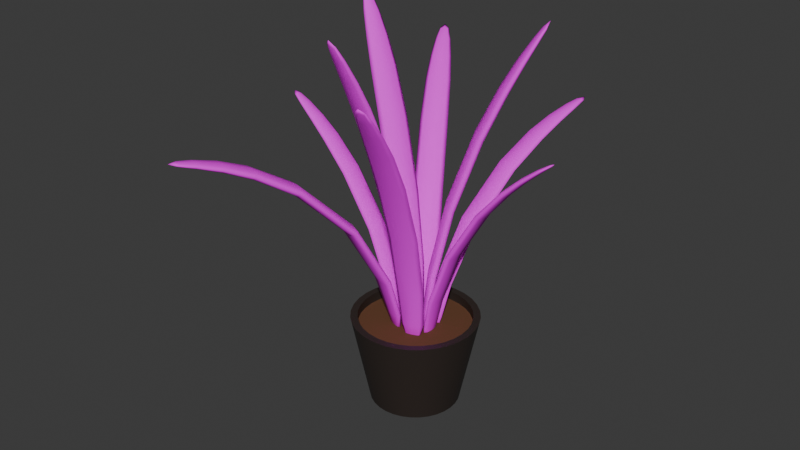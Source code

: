 # Source: Vaso_de_Planta.blend  (saved by Blender 4.0.36; exported with 4.5.12 LTS)
import bpy
from mathutils import Matrix  # noqa: F401  (used for matrix-valued properties, if any)

bpy.ops.wm.read_factory_settings(use_empty=True)
scene = bpy.context.scene
scene.name = 'Scene'

# ---- collections
col_collection = bpy.data.collections.new('Collection'); scene.collection.children.link(col_collection)

# ---- images (referenced by path relative to the original .blend; pixels are not part of the script)
import os
ASSET_DIR = os.environ.get("B2B_ASSET_DIR", "")  # directory of the original .blend (textures are referenced by path, not embedded)
HERE = os.path.dirname(os.path.abspath(__file__))  # packed textures are extracted next to this script under _unpacked/

def load_image(name, relpath, width, height, colorspace="sRGB"):
    """Load a texture the original file referenced (path relative to the .blend, or extracted next to this script)."""
    p = next((c for c in (os.path.join(HERE, relpath), os.path.join(ASSET_DIR, relpath)) if relpath and os.path.exists(c)), "")
    if p:
        img = bpy.data.images.load(p, check_existing=True)
        img.name = name
    else:  # same state as the original file: an image datablock whose file is absent (Cycles renders it pink)
        img = bpy.data.images.new(name, width, height)
        img.source = "FILE"
        img.filepath = "//" + (relpath or name)
    img.colorspace_settings.name = colorspace
    return img
img_planta = load_image('Planta', 'Folha_Textura.png', 1024, 1024, 'sRGB')

# ---- materials (node trees are filled in below, after node groups)
mat_vaso = bpy.data.materials.new('Vaso')
mat_vaso.use_transparent_shadow = False
mat_terra = bpy.data.materials.new('Terra')
mat_terra.use_transparent_shadow = False
mat_planta = bpy.data.materials.new('Planta')
mat_planta.use_transparent_shadow = False

# ---- node groups
ng_auto_smooth = bpy.data.node_groups.new('Auto Smooth', 'GeometryNodeTree')
_s = ng_auto_smooth.interface.new_socket(name='Geometry', in_out='OUTPUT', socket_type='NodeSocketGeometry')
_s = ng_auto_smooth.interface.new_socket(name='Geometry', in_out='INPUT', socket_type='NodeSocketGeometry')
_s = ng_auto_smooth.interface.new_socket(name='Angle', in_out='INPUT', socket_type='NodeSocketFloat')
_s.subtype = 'ANGLE'
_s.min_value = 0.0
_s.max_value = 3.142
ng_auto_smooth.is_modifier = True
_N = ng_auto_smooth.nodes; _L = ng_auto_smooth.links
n0 = _N.new('NodeGroupOutput'); n0.name = 'Group Output'; n0.location = (480, -100)
n1 = _N.new('NodeGroupInput'); n1.name = 'Group Input'; n1.location = (-420, -300)
n2 = _N.new('NodeGroupInput'); n2.name = 'Group Input.001'; n2.location = (-60, -100)
n3 = _N.new('GeometryNodeSetShadeSmooth'); n3.name = 'Set Shade Smooth'; n3.location = (120, -100)
n3.domain = 'EDGE'
n4 = _N.new('GeometryNodeSetShadeSmooth'); n4.name = 'Set Shade Smooth.001'; n4.location = (300, -100)
n5 = _N.new('GeometryNodeInputMeshEdgeAngle'); n5.name = 'Edge Angle'; n5.location = (-420, -220)
n6 = _N.new('GeometryNodeInputEdgeSmooth'); n6.name = 'Is Edge Smooth'; n6.location = (-60, -160)
n7 = _N.new('GeometryNodeInputShadeSmooth'); n7.name = 'Is Face Smooth'; n7.location = (-240, -340)
n8 = _N.new('FunctionNodeBooleanMath'); n8.name = 'Boolean Math'; n8.location = (-60, -220)
n9 = _N.new('FunctionNodeCompare'); n9.name = 'Compare'; n9.location = (-240, -180)
n9.operation = 'LESS_EQUAL'
_L.new(n5.outputs[0], n9.inputs[0])
_L.new(n4.outputs[0], n0.inputs[0])
_L.new(n1.outputs[1], n9.inputs[1])
_L.new(n9.outputs[0], n8.inputs[0])
_L.new(n7.outputs[0], n8.inputs[1])
_L.new(n2.outputs[0], n3.inputs[0])
_L.new(n6.outputs[0], n3.inputs[1])
_L.new(n3.outputs[0], n4.inputs[0])
_L.new(n8.outputs[0], n3.inputs[2])
n0.is_active_output = True

# ---- material node trees
mat_vaso.use_nodes = True; mat_vaso.node_tree.nodes.clear()
_N = mat_vaso.node_tree.nodes; _L = mat_vaso.node_tree.links
n0 = _N.new('ShaderNodeBsdfPrincipled'); n0.name = 'Principled BSDF'; n0.location = (10, 300)
n0.inputs[0].default_value = (0.03275, 0.02358, 0.01983, 1.0)
n0.inputs[3].default_value = 1.45
n1 = _N.new('ShaderNodeOutputMaterial'); n1.name = 'Material Output'; n1.location = (300, 300)
_L.new(n0.outputs[0], n1.inputs[0])
n1.is_active_output = True
mat_terra.use_nodes = True; mat_terra.node_tree.nodes.clear()
_N = mat_terra.node_tree.nodes; _L = mat_terra.node_tree.links
n0 = _N.new('ShaderNodeBsdfPrincipled'); n0.name = 'Principled BSDF'; n0.location = (10, 300)
n0.inputs[0].default_value = (0.1235, 0.04808, 0.01922, 1.0)
n0.inputs[2].default_value = 1.0
n0.inputs[3].default_value = 1.45
n1 = _N.new('ShaderNodeOutputMaterial'); n1.name = 'Material Output'; n1.location = (300, 300)
_L.new(n0.outputs[0], n1.inputs[0])
n1.is_active_output = True
mat_planta.use_nodes = True; mat_planta.node_tree.nodes.clear()
_N = mat_planta.node_tree.nodes; _L = mat_planta.node_tree.links
n0 = _N.new('ShaderNodeOutputMaterial'); n0.name = 'Material Output'; n0.location = (300, 300)
n1 = _N.new('ShaderNodeBsdfPrincipled'); n1.name = 'Principled BSDF'; n1.location = (10, 300)
n1.inputs[2].default_value = 0.8
n1.inputs[3].default_value = 1.45
n2 = _N.new('ShaderNodeTexImage'); n2.name = 'Image Texture'; n2.location = (-357, 214)
n2.image = img_planta
_L.new(n1.outputs[0], n0.inputs[0])
_L.new(n2.outputs[0], n1.inputs[0])
n0.is_active_output = True

# ---- world
world_world = bpy.data.worlds.new('World'); scene.world = world_world
world_world.use_nodes = True; world_world.node_tree.nodes.clear()
_N = world_world.node_tree.nodes; _L = world_world.node_tree.links
n0 = _N.new('ShaderNodeOutputWorld'); n0.name = 'World Output'; n0.location = (300, 300)
n1 = _N.new('ShaderNodeBackground'); n1.name = 'Background'; n1.location = (10, 300)
n1.inputs[0].default_value = (0.05088, 0.05088, 0.05088, 1.0)
_L.new(n1.outputs[0], n0.inputs[0])
n0.is_active_output = True
world_world.color = (0.05088, 0.05088, 0.05088)
world_world.use_sun_shadow = False
world_world.sun_shadow_jitter_overblur = 0.0

# ---- meshes
me_cylinder = bpy.data.meshes.new('Cylinder')
me_cylinder.from_pydata([(3.227e-09, 0.7092, -1.0), (0.0, 0.8883, 1.0), (0.1384, 0.6955, -1.0), (0.1733, 0.8712, 1.0), (0.2714, 0.6552, -1.0), (0.3399, 0.8207, 1.0), (0.394, 0.5897, -1.0), (0.4935, 0.7386, 1.0), (0.5015, 0.5015, -1.0), (0.6281, 0.6281, 1.0), (0.5897, 0.394, -1.0), (0.7386, 0.4935, 1.0), (0.6552, 0.2714, -1.0), (0.8207, 0.3399, 1.0), (0.6955, 0.1384, -1.0), (0.8712, 0.1733, 1.0), (0.7092, 2.572e-09, -1.0), (0.8883, 0.0, 1.0), (0.6955, -0.1384, -1.0), (0.8712, -0.1733, 1.0), (0.6552, -0.2714, -1.0), (0.8207, -0.3399, 1.0), (0.5897, -0.394, -1.0), (0.7386, -0.4935, 1.0), (0.5015, -0.5015, -1.0), (0.6281, -0.6281, 1.0), (0.394, -0.5897, -1.0), (0.4935, -0.7386, 1.0), (0.2714, -0.6552, -1.0), (0.3399, -0.8207, 1.0), (0.1384, -0.6955, -1.0), (0.1733, -0.8712, 1.0), (3.227e-09, -0.7092, -1.0), (0.0, -0.8883, 1.0), (-0.1384, -0.6955, -1.0), (-0.1733, -0.8712, 1.0), (-0.2714, -0.6552, -1.0), (-0.3399, -0.8207, 1.0), (-0.394, -0.5897, -1.0), (-0.4935, -0.7386, 1.0), (-0.5015, -0.5015, -1.0), (-0.6281, -0.6281, 1.0), (-0.5897, -0.394, -1.0), (-0.7386, -0.4935, 1.0), (-0.6552, -0.2714, -1.0), (-0.8207, -0.3399, 1.0), (-0.6955, -0.1384, -1.0), (-0.8712, -0.1733, 1.0), (-0.7092, 2.572e-09, -1.0), (-0.8883, 0.0, 1.0), (-0.6955, 0.1384, -1.0), (-0.8712, 0.1733, 1.0), (-0.6552, 0.2714, -1.0), (-0.8207, 0.3399, 1.0), (-0.5897, 0.394, -1.0), (-0.7386, 0.4935, 1.0), (-0.5015, 0.5015, -1.0), (-0.6281, 0.6281, 1.0), (-0.394, 0.5897, -1.0), (-0.4935, 0.7386, 1.0), (-0.2714, 0.6552, -1.0), (-0.3399, 0.8207, 1.0), (-0.1384, 0.6955, -1.0), (-0.1733, 0.8712, 1.0), (0.1951, 0.9808, 1.0), (0.0, 1.0, 1.0), (0.3827, 0.9239, 1.0), (0.5556, 0.8315, 1.0), (0.7071, 0.7071, 1.0), (0.8315, 0.5556, 1.0), (0.9239, 0.3827, 1.0), (0.9808, 0.1951, 1.0), (1.0, 0.0, 1.0), (0.9808, -0.1951, 1.0), (0.9239, -0.3827, 1.0), (0.8315, -0.5556, 1.0), (0.7071, -0.7071, 1.0), (0.5556, -0.8315, 1.0), (0.3827, -0.9239, 1.0), (0.1951, -0.9808, 1.0), (0.0, -1.0, 1.0), (-0.1951, -0.9808, 1.0), (-0.3827, -0.9239, 1.0), (-0.5556, -0.8315, 1.0), (-0.7071, -0.7071, 1.0), (-0.8315, -0.5556, 1.0), (-0.9239, -0.3827, 1.0), (-0.9808, -0.1951, 1.0), (-1.0, 0.0, 1.0), (-0.9808, 0.1951, 1.0), (-0.9239, 0.3827, 1.0), (-0.8315, 0.5556, 1.0), (-0.7071, 0.7071, 1.0), (-0.5556, 0.8315, 1.0), (-0.3827, 0.9239, 1.0), (-0.1951, 0.9808, 1.0), (0.0, 0.8883, 0.7913), (0.1733, 0.8712, 0.7913), (0.3399, 0.8207, 0.7913), (0.4935, 0.7386, 0.7913), (0.6281, 0.6281, 0.7913), (0.7386, 0.4935, 0.7913), (0.8207, 0.3399, 0.7913), (0.8712, 0.1733, 0.7913), (0.8883, 0.0, 0.7913), (0.8712, -0.1733, 0.7913), (0.8207, -0.3399, 0.7913), (0.7386, -0.4935, 0.7913), (0.6281, -0.6281, 0.7913), (0.4935, -0.7386, 0.7913), (0.3399, -0.8207, 0.7913), (0.1733, -0.8712, 0.7913), (0.0, -0.8883, 0.7913), (-0.1733, -0.8712, 0.7913), (-0.3399, -0.8207, 0.7913), (-0.4935, -0.7386, 0.7913), (-0.6281, -0.6281, 0.7913), (-0.7386, -0.4935, 0.7913), (-0.8207, -0.3399, 0.7913), (-0.8712, -0.1733, 0.7913), (-0.8883, 0.0, 0.7913), (-0.8712, 0.1733, 0.7913), (-0.8207, 0.3399, 0.7913), (-0.7386, 0.4935, 0.7913), (-0.6281, 0.6281, 0.7913), (-0.4935, 0.7386, 0.7913), (-0.3399, 0.8207, 0.7913), (-0.1733, 0.8712, 0.7913)], [], [(0, 65, 64, 2), (2, 64, 66, 4), (4, 66, 67, 6), (6, 67, 68, 8), (8, 68, 69, 10), (10, 69, 70, 12), (12, 70, 71, 14), (14, 71, 72, 16), (16, 72, 73, 18), (18, 73, 74, 20), (20, 74, 75, 22), (22, 75, 76, 24), (24, 76, 77, 26), (26, 77, 78, 28), (28, 78, 79, 30), (30, 79, 80, 32), (32, 80, 81, 34), (34, 81, 82, 36), (36, 82, 83, 38), (38, 83, 84, 40), (40, 84, 85, 42), (42, 85, 86, 44), (44, 86, 87, 46), (46, 87, 88, 48), (48, 88, 89, 50), (50, 89, 90, 52), (52, 90, 91, 54), (54, 91, 92, 56), (56, 92, 93, 58), (58, 93, 94, 60), (45, 43, 117, 118), (60, 94, 95, 62), (62, 95, 65, 0), (0, 2, 4, 6, 8, 10, 12, 14, 16, 18, 20, 22, 24, 26, 28, 30, 32, 34, 36, 38, 40, 42, 44, 46, 48, 50, 52, 54, 56, 58, 60, 62), (1, 3, 64, 65), (3, 5, 66, 64), (5, 7, 67, 66), (7, 9, 68, 67), (9, 11, 69, 68), (11, 13, 70, 69), (13, 15, 71, 70), (15, 17, 72, 71), (17, 19, 73, 72), (19, 21, 74, 73), (21, 23, 75, 74), (23, 25, 76, 75), (25, 27, 77, 76), (27, 29, 78, 77), (29, 31, 79, 78), (31, 33, 80, 79), (33, 35, 81, 80), (35, 37, 82, 81), (37, 39, 83, 82), (39, 41, 84, 83), (41, 43, 85, 84), (43, 45, 86, 85), (45, 47, 87, 86), (47, 49, 88, 87), (49, 51, 89, 88), (51, 53, 90, 89), (53, 55, 91, 90), (55, 57, 92, 91), (57, 59, 93, 92), (59, 61, 94, 93), (61, 63, 95, 94), (63, 1, 65, 95), (97, 96, 127, 126, 125, 124, 123, 122, 121, 120, 119, 118, 117, 116, 115, 114, 113, 112, 111, 110, 109, 108, 107, 106, 105, 104, 103, 102, 101, 100, 99, 98), (19, 17, 104, 105), (47, 45, 118, 119), (21, 19, 105, 106), (49, 47, 119, 120), (23, 21, 106, 107), (51, 49, 120, 121), (25, 23, 107, 108), (53, 51, 121, 122), (27, 25, 108, 109), (55, 53, 122, 123), (29, 27, 109, 110), (3, 1, 96, 97), (57, 55, 123, 124), (31, 29, 110, 111), (5, 3, 97, 98), (59, 57, 124, 125), (33, 31, 111, 112), (7, 5, 98, 99), (61, 59, 125, 126), (35, 33, 112, 113), (9, 7, 99, 100), (63, 61, 126, 127), (37, 35, 113, 114), (11, 9, 100, 101), (1, 63, 127, 96), (39, 37, 114, 115), (13, 11, 101, 102), (41, 39, 115, 116), (15, 13, 102, 103), (43, 41, 116, 117), (17, 15, 103, 104)])
me_cylinder.polygons.foreach_set('use_smooth', [True] * 98)
me_cylinder.polygons.foreach_set('material_index', [0, 0, 0, 0, 0, 0, 0, 0, 0, 0, 0, 0, 0, 0, 0, 0, 0, 0, 0, 0, 0, 0, 0, 0, 0, 0, 0, 0, 0, 0, 0, 0, 0, 0, 0, 0, 0, 0, 0, 0, 0, 0, 0, 0, 0, 0, 0, 0, 0, 0, 0, 0, 0, 0, 0, 0, 0, 0, 0, 0, 0, 0, 0, 0, 0, 0, 1, 0, 0, 0, 0, 0, 0, 0, 0, 0, 0, 0, 0, 0, 0, 0, 0, 0, 0, 0, 0, 0, 0, 0, 0, 0, 0, 0, 0, 0, 0, 0])
_uv = me_cylinder.uv_layers.new(name='UVMap')
_uv.uv.foreach_set('vector', [1.0, 0.5, 1.0, 1.0, 0.9688, 1.0, 0.9688, 0.5, 0.9688, 0.5, 0.9688, 1.0, 0.9375, 1.0, 0.9375, 0.5, 0.9375, 0.5, 0.9375, 1.0, 0.9062, 1.0, 0.9062, 0.5, 0.9062, 0.5, 0.9062, 1.0, 0.875, 1.0, 0.875, 0.5, 0.875, 0.5, 0.875, 1.0, 0.8438, 1.0, 0.8438, 0.5, 0.8438, 0.5, 0.8438, 1.0, 0.8125, 1.0, 0.8125, 0.5, 0.8125, 0.5, 0.8125, 1.0, 0.7812, 1.0, 0.7812, 0.5, 0.7812, 0.5, 0.7812, 1.0, 0.75, 1.0, 0.75, 0.5, 0.75, 0.5, 0.75, 1.0, 0.7188, 1.0, 0.7188, 0.5, 0.7188, 0.5, 0.7188, 1.0, 0.6875, 1.0, 0.6875, 0.5, 0.6875, 0.5, 0.6875, 1.0, 0.6562, 1.0, 0.6562, 0.5, 0.6562, 0.5, 0.6562, 1.0, 0.625, 1.0, 0.625, 0.5, 0.625, 0.5, 0.625, 1.0, 0.5938, 1.0, 0.5938, 0.5, 0.5938, 0.5, 0.5938, 1.0, 0.5625, 1.0, 0.5625, 0.5, 0.5625, 0.5, 0.5625, 1.0, 0.5312, 1.0, 0.5312, 0.5, 0.5312, 0.5, 0.5312, 1.0, 0.5, 1.0, 0.5, 0.5, 0.5, 0.5, 0.5, 1.0, 0.4688, 1.0, 0.4688, 0.5, 0.4688, 0.5, 0.4688, 1.0, 0.4375, 1.0, 0.4375, 0.5, 0.4375, 0.5, 0.4375, 1.0, 0.4062, 1.0, 0.4062, 0.5, 0.4062, 0.5, 0.4062, 1.0, 0.375, 1.0, 0.375, 0.5, 0.375, 0.5, 0.375, 1.0, 0.3438, 1.0, 0.3438, 0.5, 0.3438, 0.5, 0.3438, 1.0, 0.3125, 1.0, 0.3125, 0.5, 0.3125, 0.5, 0.3125, 1.0, 0.2812, 1.0, 0.2812, 0.5, 0.2812, 0.5, 0.2812, 1.0, 0.25, 1.0, 0.25, 0.5, 0.25, 0.5, 0.25, 1.0, 0.2188, 1.0, 0.2188, 0.5, 0.2188, 0.5, 0.2188, 1.0, 0.1875, 1.0, 0.1875, 0.5, 0.1875, 0.5, 0.1875, 1.0, 0.1562, 1.0, 0.1562, 0.5, 0.1562, 0.5, 0.1562, 1.0, 0.125, 1.0, 0.125, 0.5, 0.125, 0.5, 0.125, 1.0, 0.09375, 1.0, 0.09375, 0.5, 0.09375, 0.5, 0.09375, 1.0, 0.0625, 1.0, 0.0625, 0.5, 0.05304, 0.1684, 0.07274, 0.1316, 0.07274, 0.1316, 0.05304, 0.1684, 0.0625, 0.5, 0.0625, 1.0, 0.03125, 1.0, 0.03125, 0.5, 0.03125, 0.5, 0.03125, 1.0, 0.0, 1.0, 0.0, 0.5, 0.75, 0.49, 0.7968, 0.4854, 0.8418, 0.4717, 0.8833, 0.4496, 0.9197, 0.4197, 0.9496, 0.3833, 0.9717, 0.3418, 0.9854, 0.2968, 0.99, 0.25, 0.9854, 0.2032, 0.9717, 0.1582, 0.9496, 0.1167, 0.9197, 0.08029, 0.8833, 0.05045, 0.8418, 0.02827, 0.7968, 0.01461, 0.75, 0.01, 0.7032, 0.01461, 0.6582, 0.02827, 0.6167, 0.05045, 0.5803, 0.08029, 0.5504, 0.1167, 0.5283, 0.1582, 0.5146, 0.2032, 0.51, 0.25, 0.5146, 0.2968, 0.5283, 0.3418, 0.5504, 0.3833, 0.5803, 0.4197, 0.6167, 0.4496, 0.6582, 0.4717, 0.7032, 0.4854, 0.25, 0.4632, 0.2916, 0.4591, 0.2968, 0.4854, 0.25, 0.49, 0.2916, 0.4591, 0.3316, 0.447, 0.3418, 0.4717, 0.2968, 0.4854, 0.3316, 0.447, 0.3684, 0.4273, 0.3833, 0.4496, 0.3418, 0.4717, 0.3684, 0.4273, 0.4007, 0.4007, 0.4197, 0.4197, 0.3833, 0.4496, 0.4007, 0.4007, 0.4273, 0.3684, 0.4496, 0.3833, 0.4197, 0.4197, 0.4273, 0.3684, 0.447, 0.3316, 0.4717, 0.3418, 0.4496, 0.3833, 0.447, 0.3316, 0.4591, 0.2916, 0.4854, 0.2968, 0.4717, 0.3418, 0.4591, 0.2916, 0.4632, 0.25, 0.49, 0.25, 0.4854, 0.2968, 0.4632, 0.25, 0.4591, 0.2084, 0.4854, 0.2032, 0.49, 0.25, 0.4591, 0.2084, 0.447, 0.1684, 0.4717, 0.1582, 0.4854, 0.2032, 0.447, 0.1684, 0.4273, 0.1316, 0.4496, 0.1167, 0.4717, 0.1582, 0.4273, 0.1316, 0.4007, 0.09926, 0.4197, 0.08029, 0.4496, 0.1167, 0.4007, 0.09926, 0.3684, 0.07274, 0.3833, 0.05045, 0.4197, 0.08029, 0.3684, 0.07274, 0.3316, 0.05304, 0.3418, 0.02827, 0.3833, 0.05045, 0.3316, 0.05304, 0.2916, 0.04091, 0.2968, 0.01461, 0.3418, 0.02827, 0.2916, 0.04091, 0.25, 0.03682, 0.25, 0.01, 0.2968, 0.01461, 0.25, 0.03682, 0.2084, 0.04091, 0.2032, 0.01461, 0.25, 0.01, 0.2084, 0.04091, 0.1684, 0.05304, 0.1582, 0.02827, 0.2032, 0.01461, 0.1684, 0.05304, 0.1316, 0.07274, 0.1167, 0.05045, 0.1582, 0.02827, 0.1316, 0.07274, 0.09926, 0.09926, 0.08029, 0.08029, 0.1167, 0.05045, 0.09926, 0.09926, 0.07274, 0.1316, 0.05045, 0.1167, 0.08029, 0.08029, 0.07274, 0.1316, 0.05304, 0.1684, 0.02827, 0.1582, 0.05045, 0.1167, 0.05304, 0.1684, 0.04091, 0.2084, 0.01461, 0.2032, 0.02827, 0.1582, 0.04091, 0.2084, 0.03682, 0.25, 0.01, 0.25, 0.01461, 0.2032, 0.03682, 0.25, 0.04091, 0.2916, 0.01461, 0.2968, 0.01, 0.25, 0.04091, 0.2916, 0.05304, 0.3316, 0.02827, 0.3418, 0.01461, 0.2968, 0.05304, 0.3316, 0.07274, 0.3684, 0.05045, 0.3833, 0.02827, 0.3418, 0.07274, 0.3684, 0.09926, 0.4007, 0.08029, 0.4197, 0.05045, 0.3833, 0.09926, 0.4007, 0.1316, 0.4273, 0.1167, 0.4496, 0.08029, 0.4197, 0.1316, 0.4273, 0.1684, 0.447, 0.1582, 0.4717, 0.1167, 0.4496, 0.1684, 0.447, 0.2084, 0.4591, 0.2032, 0.4854, 0.1582, 0.4717, 0.2084, 0.4591, 0.25, 0.4632, 0.25, 0.49, 0.2032, 0.4854, 0.2916, 0.4591, 0.25, 0.4632, 0.2084, 0.4591, 0.1684, 0.447, 0.1316, 0.4273, 0.09926, 0.4007, 0.07274, 0.3684, 0.05304, 0.3316, 0.04091, 0.2916, 0.03682, 0.25, 0.04091, 0.2084, 0.05304, 0.1684, 0.07274, 0.1316, 0.09926, 0.09926, 0.1316, 0.07274, 0.1684, 0.05304, 0.2084, 0.04091, 0.25, 0.03682, 0.2916, 0.04091, 0.3316, 0.05304, 0.3684, 0.07274, 0.4007, 0.09926, 0.4273, 0.1316, 0.447, 0.1684, 0.4591, 0.2084, 0.4632, 0.25, 0.4591, 0.2916, 0.447, 0.3316, 0.4273, 0.3684, 0.4007, 0.4007, 0.3684, 0.4273, 0.3316, 0.447, 0.4591, 0.2084, 0.4632, 0.25, 0.4632, 0.25, 0.4591, 0.2084, 0.04091, 0.2084, 0.05304, 0.1684, 0.05304, 0.1684, 0.04091, 0.2084, 0.447, 0.1684, 0.4591, 0.2084, 0.4591, 0.2084, 0.447, 0.1684, 0.03682, 0.25, 0.04091, 0.2084, 0.04091, 0.2084, 0.03682, 0.25, 0.4273, 0.1316, 0.447, 0.1684, 0.447, 0.1684, 0.4273, 0.1316, 0.04091, 0.2916, 0.03682, 0.25, 0.03682, 0.25, 0.04091, 0.2916, 0.4007, 0.09926, 0.4273, 0.1316, 0.4273, 0.1316, 0.4007, 0.09926, 0.05304, 0.3316, 0.04091, 0.2916, 0.04091, 0.2916, 0.05304, 0.3316, 0.3684, 0.07274, 0.4007, 0.09926, 0.4007, 0.09926, 0.3684, 0.07274, 0.07274, 0.3684, 0.05304, 0.3316, 0.05304, 0.3316, 0.07274, 0.3684, 0.3316, 0.05304, 0.3684, 0.07274, 0.3684, 0.07274, 0.3316, 0.05304, 0.2916, 0.4591, 0.25, 0.4632, 0.25, 0.4632, 0.2916, 0.4591, 0.09926, 0.4007, 0.07274, 0.3684, 0.07274, 0.3684, 0.09926, 0.4007, 0.2916, 0.04091, 0.3316, 0.05304, 0.3316, 0.05304, 0.2916, 0.04091, 0.3316, 0.447, 0.2916, 0.4591, 0.2916, 0.4591, 0.3316, 0.447, 0.1316, 0.4273, 0.09926, 0.4007, 0.09926, 0.4007, 0.1316, 0.4273, 0.25, 0.03682, 0.2916, 0.04091, 0.2916, 0.04091, 0.25, 0.03682, 0.3684, 0.4273, 0.3316, 0.447, 0.3316, 0.447, 0.3684, 0.4273, 0.1684, 0.447, 0.1316, 0.4273, 0.1316, 0.4273, 0.1684, 0.447, 0.2084, 0.04091, 0.25, 0.03682, 0.25, 0.03682, 0.2084, 0.04091, 0.4007, 0.4007, 0.3684, 0.4273, 0.3684, 0.4273, 0.4007, 0.4007, 0.2084, 0.4591, 0.1684, 0.447, 0.1684, 0.447, 0.2084, 0.4591, 0.1684, 0.05304, 0.2084, 0.04091, 0.2084, 0.04091, 0.1684, 0.05304, 0.4273, 0.3684, 0.4007, 0.4007, 0.4007, 0.4007, 0.4273, 0.3684, 0.25, 0.4632, 0.2084, 0.4591, 0.2084, 0.4591, 0.25, 0.4632, 0.1316, 0.07274, 0.1684, 0.05304, 0.1684, 0.05304, 0.1316, 0.07274, 0.447, 0.3316, 0.4273, 0.3684, 0.4273, 0.3684, 0.447, 0.3316, 0.09926, 0.09926, 0.1316, 0.07274, 0.1316, 0.07274, 0.09926, 0.09926, 0.4591, 0.2916, 0.447, 0.3316, 0.447, 0.3316, 0.4591, 0.2916, 0.07274, 0.1316, 0.09926, 0.09926, 0.09926, 0.09926, 0.07274, 0.1316, 0.4632, 0.25, 0.4591, 0.2916, 0.4591, 0.2916, 0.4632, 0.25])
me_cylinder.materials.append(mat_vaso)
me_cylinder.materials.append(mat_terra)
me_cylinder.update()
me_cube_001 = bpy.data.meshes.new('Cube.001')
me_cube_001.from_pydata([(-0.05469, -0.1755, 0.7514), (-0.05469, -0.1755, 2.841), (-0.05469, 0.1755, 0.7514), (-0.05469, 0.1755, 2.841), (0.05469, -0.1755, 0.7514), (0.05469, -0.1755, 2.841), (0.05469, 0.1755, 0.7514), (0.05469, 0.1755, 2.841), (-0.04099, -0.1315, 3.403), (-0.04099, 0.1315, 3.403), (0.04099, -0.1315, 3.403), (0.04099, 0.1315, 3.403), (-0.01709, -0.05483, 3.918), (-0.01709, 0.05483, 3.918), (0.01709, -0.05483, 3.918), (0.01709, 0.05483, 3.918), (-0.03489, -0.112, 0.3336), (-0.03489, 0.112, 0.3336), (0.03489, -0.112, 0.3336), (0.03489, 0.112, 0.3336)], [], [(0, 1, 3, 2), (2, 3, 7, 6), (6, 7, 5, 4), (4, 5, 1, 0), (6, 4, 18, 19), (5, 7, 11, 10), (9, 8, 12, 13), (3, 1, 8, 9), (1, 5, 10, 8), (7, 3, 9, 11), (15, 13, 12, 14), (8, 10, 14, 12), (11, 9, 13, 15), (10, 11, 15, 14), (17, 19, 18, 16), (4, 0, 16, 18), (2, 6, 19, 17), (0, 2, 17, 16)])
me_cube_001.polygons.foreach_set('use_smooth', [True] * 18)
_uv = me_cube_001.uv_layers.new(name='UVMap')
_uv.uv.foreach_set('vector', [0.375, 0.0, 0.625, 0.0, 0.625, 0.25, 0.375, 0.25, 0.375, 0.25, 0.625, 0.25, 0.625, 0.5, 0.375, 0.5, 0.375, 0.5, 0.625, 0.5, 0.625, 0.75, 0.375, 0.75, 0.375, 0.75, 0.625, 0.75, 0.625, 1.0, 0.375, 1.0, 0.375, 0.5, 0.375, 0.75, 0.375, 0.75, 0.375, 0.5, 0.625, 0.75, 0.625, 0.5, 0.625, 0.5, 0.625, 0.75, 0.625, 0.25, 0.625, 0.0, 0.625, 0.0, 0.625, 0.25, 0.625, 0.25, 0.625, 0.0, 0.625, 0.0, 0.625, 0.25, 0.625, 1.0, 0.625, 0.75, 0.625, 0.75, 0.625, 1.0, 0.625, 0.5, 0.625, 0.25, 0.625, 0.25, 0.625, 0.5, 0.625, 0.5, 0.875, 0.5, 0.875, 0.75, 0.625, 0.75, 0.625, 1.0, 0.625, 0.75, 0.625, 0.75, 0.625, 1.0, 0.625, 0.5, 0.625, 0.25, 0.625, 0.25, 0.625, 0.5, 0.625, 0.75, 0.625, 0.5, 0.625, 0.5, 0.625, 0.75, 0.125, 0.5, 0.375, 0.5, 0.375, 0.75, 0.125, 0.75, 0.375, 0.75, 0.375, 1.0, 0.375, 1.0, 0.375, 0.75, 0.375, 0.25, 0.375, 0.5, 0.375, 0.5, 0.375, 0.25, 0.375, 0.0, 0.375, 0.25, 0.375, 0.25, 0.375, 0.0])
me_cube_001.materials.append(mat_planta)
me_cube_001.update()
me_cube_002 = bpy.data.meshes.new('Cube.002')
me_cube_002.from_pydata([(-0.05469, -0.1755, 0.7514), (-0.05469, -0.1755, 2.841), (-0.05469, 0.1755, 0.7514), (-0.05469, 0.1755, 2.841), (0.05469, -0.1755, 0.7514), (0.05469, -0.1755, 2.841), (0.05469, 0.1755, 0.7514), (0.05469, 0.1755, 2.841), (-0.04099, -0.1315, 3.403), (-0.04099, 0.1315, 3.403), (0.04099, -0.1315, 3.403), (0.04099, 0.1315, 3.403), (-0.01709, -0.05483, 3.918), (-0.01709, 0.05483, 3.918), (0.01709, -0.05483, 3.918), (0.01709, 0.05483, 3.918), (-0.03489, -0.112, 0.3336), (-0.03489, 0.112, 0.3336), (0.03489, -0.112, 0.3336), (0.03489, 0.112, 0.3336)], [], [(0, 1, 3, 2), (2, 3, 7, 6), (6, 7, 5, 4), (4, 5, 1, 0), (6, 4, 18, 19), (5, 7, 11, 10), (9, 8, 12, 13), (3, 1, 8, 9), (1, 5, 10, 8), (7, 3, 9, 11), (15, 13, 12, 14), (8, 10, 14, 12), (11, 9, 13, 15), (10, 11, 15, 14), (17, 19, 18, 16), (4, 0, 16, 18), (2, 6, 19, 17), (0, 2, 17, 16)])
me_cube_002.polygons.foreach_set('use_smooth', [True] * 18)
_uv = me_cube_002.uv_layers.new(name='UVMap')
_uv.uv.foreach_set('vector', [0.375, 0.0, 0.625, 0.0, 0.625, 0.25, 0.375, 0.25, 0.375, 0.25, 0.625, 0.25, 0.625, 0.5, 0.375, 0.5, 0.375, 0.5, 0.625, 0.5, 0.625, 0.75, 0.375, 0.75, 0.375, 0.75, 0.625, 0.75, 0.625, 1.0, 0.375, 1.0, 0.375, 0.5, 0.375, 0.75, 0.375, 0.75, 0.375, 0.5, 0.625, 0.75, 0.625, 0.5, 0.625, 0.5, 0.625, 0.75, 0.625, 0.25, 0.625, 0.0, 0.625, 0.0, 0.625, 0.25, 0.625, 0.25, 0.625, 0.0, 0.625, 0.0, 0.625, 0.25, 0.625, 1.0, 0.625, 0.75, 0.625, 0.75, 0.625, 1.0, 0.625, 0.5, 0.625, 0.25, 0.625, 0.25, 0.625, 0.5, 0.625, 0.5, 0.875, 0.5, 0.875, 0.75, 0.625, 0.75, 0.625, 1.0, 0.625, 0.75, 0.625, 0.75, 0.625, 1.0, 0.625, 0.5, 0.625, 0.25, 0.625, 0.25, 0.625, 0.5, 0.625, 0.75, 0.625, 0.5, 0.625, 0.5, 0.625, 0.75, 0.125, 0.5, 0.375, 0.5, 0.375, 0.75, 0.125, 0.75, 0.375, 0.75, 0.375, 1.0, 0.375, 1.0, 0.375, 0.75, 0.375, 0.25, 0.375, 0.5, 0.375, 0.5, 0.375, 0.25, 0.375, 0.0, 0.375, 0.25, 0.375, 0.25, 0.375, 0.0])
me_cube_002.materials.append(mat_planta)
me_cube_002.update()
me_cube_003 = bpy.data.meshes.new('Cube.003')
me_cube_003.from_pydata([(-0.05469, -0.1755, 0.7514), (-0.05469, -0.1755, 2.841), (-0.05469, 0.1755, 0.7514), (-0.05469, 0.1755, 2.841), (0.05469, -0.1755, 0.7514), (0.05469, -0.1755, 2.841), (0.05469, 0.1755, 0.7514), (0.05469, 0.1755, 2.841), (-0.04099, -0.1315, 3.403), (-0.04099, 0.1315, 3.403), (0.04099, -0.1315, 3.403), (0.04099, 0.1315, 3.403), (-0.01709, -0.05483, 3.918), (-0.01709, 0.05483, 3.918), (0.01709, -0.05483, 3.918), (0.01709, 0.05483, 3.918), (-0.03489, -0.112, 0.3336), (-0.03489, 0.112, 0.3336), (0.03489, -0.112, 0.3336), (0.03489, 0.112, 0.3336)], [], [(0, 1, 3, 2), (2, 3, 7, 6), (6, 7, 5, 4), (4, 5, 1, 0), (6, 4, 18, 19), (5, 7, 11, 10), (9, 8, 12, 13), (3, 1, 8, 9), (1, 5, 10, 8), (7, 3, 9, 11), (15, 13, 12, 14), (8, 10, 14, 12), (11, 9, 13, 15), (10, 11, 15, 14), (17, 19, 18, 16), (4, 0, 16, 18), (2, 6, 19, 17), (0, 2, 17, 16)])
me_cube_003.polygons.foreach_set('use_smooth', [True] * 18)
_uv = me_cube_003.uv_layers.new(name='UVMap')
_uv.uv.foreach_set('vector', [0.375, 0.0, 0.625, 0.0, 0.625, 0.25, 0.375, 0.25, 0.375, 0.25, 0.625, 0.25, 0.625, 0.5, 0.375, 0.5, 0.375, 0.5, 0.625, 0.5, 0.625, 0.75, 0.375, 0.75, 0.375, 0.75, 0.625, 0.75, 0.625, 1.0, 0.375, 1.0, 0.375, 0.5, 0.375, 0.75, 0.375, 0.75, 0.375, 0.5, 0.625, 0.75, 0.625, 0.5, 0.625, 0.5, 0.625, 0.75, 0.625, 0.25, 0.625, 0.0, 0.625, 0.0, 0.625, 0.25, 0.625, 0.25, 0.625, 0.0, 0.625, 0.0, 0.625, 0.25, 0.625, 1.0, 0.625, 0.75, 0.625, 0.75, 0.625, 1.0, 0.625, 0.5, 0.625, 0.25, 0.625, 0.25, 0.625, 0.5, 0.625, 0.5, 0.875, 0.5, 0.875, 0.75, 0.625, 0.75, 0.625, 1.0, 0.625, 0.75, 0.625, 0.75, 0.625, 1.0, 0.625, 0.5, 0.625, 0.25, 0.625, 0.25, 0.625, 0.5, 0.625, 0.75, 0.625, 0.5, 0.625, 0.5, 0.625, 0.75, 0.125, 0.5, 0.375, 0.5, 0.375, 0.75, 0.125, 0.75, 0.375, 0.75, 0.375, 1.0, 0.375, 1.0, 0.375, 0.75, 0.375, 0.25, 0.375, 0.5, 0.375, 0.5, 0.375, 0.25, 0.375, 0.0, 0.375, 0.25, 0.375, 0.25, 0.375, 0.0])
me_cube_003.materials.append(mat_planta)
me_cube_003.update()
me_cube_004 = bpy.data.meshes.new('Cube.004')
me_cube_004.from_pydata([(-0.05469, -0.1755, 0.7514), (-0.05469, -0.1755, 2.841), (-0.05469, 0.1755, 0.7514), (-0.05469, 0.1755, 2.841), (0.05469, -0.1755, 0.7514), (0.05469, -0.1755, 2.841), (0.05469, 0.1755, 0.7514), (0.05469, 0.1755, 2.841), (-0.04099, -0.1315, 3.403), (-0.04099, 0.1315, 3.403), (0.04099, -0.1315, 3.403), (0.04099, 0.1315, 3.403), (-0.01709, -0.05483, 3.918), (-0.01709, 0.05483, 3.918), (0.01709, -0.05483, 3.918), (0.01709, 0.05483, 3.918), (-0.03489, -0.112, 0.3336), (-0.03489, 0.112, 0.3336), (0.03489, -0.112, 0.3336), (0.03489, 0.112, 0.3336)], [], [(0, 1, 3, 2), (2, 3, 7, 6), (6, 7, 5, 4), (4, 5, 1, 0), (6, 4, 18, 19), (5, 7, 11, 10), (9, 8, 12, 13), (3, 1, 8, 9), (1, 5, 10, 8), (7, 3, 9, 11), (15, 13, 12, 14), (8, 10, 14, 12), (11, 9, 13, 15), (10, 11, 15, 14), (17, 19, 18, 16), (4, 0, 16, 18), (2, 6, 19, 17), (0, 2, 17, 16)])
me_cube_004.polygons.foreach_set('use_smooth', [True] * 18)
_uv = me_cube_004.uv_layers.new(name='UVMap')
_uv.uv.foreach_set('vector', [0.375, 0.0, 0.625, 0.0, 0.625, 0.25, 0.375, 0.25, 0.375, 0.25, 0.625, 0.25, 0.625, 0.5, 0.375, 0.5, 0.375, 0.5, 0.625, 0.5, 0.625, 0.75, 0.375, 0.75, 0.375, 0.75, 0.625, 0.75, 0.625, 1.0, 0.375, 1.0, 0.375, 0.5, 0.375, 0.75, 0.375, 0.75, 0.375, 0.5, 0.625, 0.75, 0.625, 0.5, 0.625, 0.5, 0.625, 0.75, 0.625, 0.25, 0.625, 0.0, 0.625, 0.0, 0.625, 0.25, 0.625, 0.25, 0.625, 0.0, 0.625, 0.0, 0.625, 0.25, 0.625, 1.0, 0.625, 0.75, 0.625, 0.75, 0.625, 1.0, 0.625, 0.5, 0.625, 0.25, 0.625, 0.25, 0.625, 0.5, 0.625, 0.5, 0.875, 0.5, 0.875, 0.75, 0.625, 0.75, 0.625, 1.0, 0.625, 0.75, 0.625, 0.75, 0.625, 1.0, 0.625, 0.5, 0.625, 0.25, 0.625, 0.25, 0.625, 0.5, 0.625, 0.75, 0.625, 0.5, 0.625, 0.5, 0.625, 0.75, 0.125, 0.5, 0.375, 0.5, 0.375, 0.75, 0.125, 0.75, 0.375, 0.75, 0.375, 1.0, 0.375, 1.0, 0.375, 0.75, 0.375, 0.25, 0.375, 0.5, 0.375, 0.5, 0.375, 0.25, 0.375, 0.0, 0.375, 0.25, 0.375, 0.25, 0.375, 0.0])
me_cube_004.materials.append(mat_planta)
me_cube_004.update()
me_cube_005 = bpy.data.meshes.new('Cube.005')
me_cube_005.from_pydata([(-0.05469, -0.1755, 0.7514), (-0.05469, -0.1755, 2.841), (-0.05469, 0.1755, 0.7514), (-0.05469, 0.1755, 2.841), (0.05469, -0.1755, 0.7514), (0.05469, -0.1755, 2.841), (0.05469, 0.1755, 0.7514), (0.05469, 0.1755, 2.841), (-0.04099, -0.1315, 3.403), (-0.04099, 0.1315, 3.403), (0.04099, -0.1315, 3.403), (0.04099, 0.1315, 3.403), (-0.01709, -0.05483, 3.918), (-0.01709, 0.05483, 3.918), (0.01709, -0.05483, 3.918), (0.01709, 0.05483, 3.918), (-0.03489, -0.112, 0.3336), (-0.03489, 0.112, 0.3336), (0.03489, -0.112, 0.3336), (0.03489, 0.112, 0.3336)], [], [(0, 1, 3, 2), (2, 3, 7, 6), (6, 7, 5, 4), (4, 5, 1, 0), (6, 4, 18, 19), (5, 7, 11, 10), (9, 8, 12, 13), (3, 1, 8, 9), (1, 5, 10, 8), (7, 3, 9, 11), (15, 13, 12, 14), (8, 10, 14, 12), (11, 9, 13, 15), (10, 11, 15, 14), (17, 19, 18, 16), (4, 0, 16, 18), (2, 6, 19, 17), (0, 2, 17, 16)])
me_cube_005.polygons.foreach_set('use_smooth', [True] * 18)
_uv = me_cube_005.uv_layers.new(name='UVMap')
_uv.uv.foreach_set('vector', [0.375, 0.0, 0.625, 0.0, 0.625, 0.25, 0.375, 0.25, 0.375, 0.25, 0.625, 0.25, 0.625, 0.5, 0.375, 0.5, 0.375, 0.5, 0.625, 0.5, 0.625, 0.75, 0.375, 0.75, 0.375, 0.75, 0.625, 0.75, 0.625, 1.0, 0.375, 1.0, 0.375, 0.5, 0.375, 0.75, 0.375, 0.75, 0.375, 0.5, 0.625, 0.75, 0.625, 0.5, 0.625, 0.5, 0.625, 0.75, 0.625, 0.25, 0.625, 0.0, 0.625, 0.0, 0.625, 0.25, 0.625, 0.25, 0.625, 0.0, 0.625, 0.0, 0.625, 0.25, 0.625, 1.0, 0.625, 0.75, 0.625, 0.75, 0.625, 1.0, 0.625, 0.5, 0.625, 0.25, 0.625, 0.25, 0.625, 0.5, 0.625, 0.5, 0.875, 0.5, 0.875, 0.75, 0.625, 0.75, 0.625, 1.0, 0.625, 0.75, 0.625, 0.75, 0.625, 1.0, 0.625, 0.5, 0.625, 0.25, 0.625, 0.25, 0.625, 0.5, 0.625, 0.75, 0.625, 0.5, 0.625, 0.5, 0.625, 0.75, 0.125, 0.5, 0.375, 0.5, 0.375, 0.75, 0.125, 0.75, 0.375, 0.75, 0.375, 1.0, 0.375, 1.0, 0.375, 0.75, 0.375, 0.25, 0.375, 0.5, 0.375, 0.5, 0.375, 0.25, 0.375, 0.0, 0.375, 0.25, 0.375, 0.25, 0.375, 0.0])
me_cube_005.materials.append(mat_planta)
me_cube_005.update()
me_cube_006 = bpy.data.meshes.new('Cube.006')
me_cube_006.from_pydata([(-0.05469, -0.1755, 0.7514), (-0.05469, -0.1755, 2.841), (-0.05469, 0.1755, 0.7514), (-0.05469, 0.1755, 2.841), (0.05469, -0.1755, 0.7514), (0.05469, -0.1755, 2.841), (0.05469, 0.1755, 0.7514), (0.05469, 0.1755, 2.841), (-0.04099, -0.1315, 3.403), (-0.04099, 0.1315, 3.403), (0.04099, -0.1315, 3.403), (0.04099, 0.1315, 3.403), (-0.01709, -0.05483, 3.918), (-0.01709, 0.05483, 3.918), (0.01709, -0.05483, 3.918), (0.01709, 0.05483, 3.918), (-0.03489, -0.112, 0.3336), (-0.03489, 0.112, 0.3336), (0.03489, -0.112, 0.3336), (0.03489, 0.112, 0.3336)], [], [(0, 1, 3, 2), (2, 3, 7, 6), (6, 7, 5, 4), (4, 5, 1, 0), (6, 4, 18, 19), (5, 7, 11, 10), (9, 8, 12, 13), (3, 1, 8, 9), (1, 5, 10, 8), (7, 3, 9, 11), (15, 13, 12, 14), (8, 10, 14, 12), (11, 9, 13, 15), (10, 11, 15, 14), (17, 19, 18, 16), (4, 0, 16, 18), (2, 6, 19, 17), (0, 2, 17, 16)])
me_cube_006.polygons.foreach_set('use_smooth', [True] * 18)
_uv = me_cube_006.uv_layers.new(name='UVMap')
_uv.uv.foreach_set('vector', [0.375, 0.0, 0.625, 0.0, 0.625, 0.25, 0.375, 0.25, 0.375, 0.25, 0.625, 0.25, 0.625, 0.5, 0.375, 0.5, 0.375, 0.5, 0.625, 0.5, 0.625, 0.75, 0.375, 0.75, 0.375, 0.75, 0.625, 0.75, 0.625, 1.0, 0.375, 1.0, 0.375, 0.5, 0.375, 0.75, 0.375, 0.75, 0.375, 0.5, 0.625, 0.75, 0.625, 0.5, 0.625, 0.5, 0.625, 0.75, 0.625, 0.25, 0.625, 0.0, 0.625, 0.0, 0.625, 0.25, 0.625, 0.25, 0.625, 0.0, 0.625, 0.0, 0.625, 0.25, 0.625, 1.0, 0.625, 0.75, 0.625, 0.75, 0.625, 1.0, 0.625, 0.5, 0.625, 0.25, 0.625, 0.25, 0.625, 0.5, 0.625, 0.5, 0.875, 0.5, 0.875, 0.75, 0.625, 0.75, 0.625, 1.0, 0.625, 0.75, 0.625, 0.75, 0.625, 1.0, 0.625, 0.5, 0.625, 0.25, 0.625, 0.25, 0.625, 0.5, 0.625, 0.75, 0.625, 0.5, 0.625, 0.5, 0.625, 0.75, 0.125, 0.5, 0.375, 0.5, 0.375, 0.75, 0.125, 0.75, 0.375, 0.75, 0.375, 1.0, 0.375, 1.0, 0.375, 0.75, 0.375, 0.25, 0.375, 0.5, 0.375, 0.5, 0.375, 0.25, 0.375, 0.0, 0.375, 0.25, 0.375, 0.25, 0.375, 0.0])
me_cube_006.materials.append(mat_planta)
me_cube_006.update()
me_cube_007 = bpy.data.meshes.new('Cube.007')
me_cube_007.from_pydata([(-0.05469, -0.1755, 0.7514), (-0.05469, -0.1755, 2.841), (-0.05469, 0.1755, 0.7514), (-0.05469, 0.1755, 2.841), (0.05469, -0.1755, 0.7514), (0.05469, -0.1755, 2.841), (0.05469, 0.1755, 0.7514), (0.05469, 0.1755, 2.841), (-0.04099, -0.1315, 3.403), (-0.04099, 0.1315, 3.403), (0.04099, -0.1315, 3.403), (0.04099, 0.1315, 3.403), (-0.01709, -0.05483, 3.918), (-0.01709, 0.05483, 3.918), (0.01709, -0.05483, 3.918), (0.01709, 0.05483, 3.918), (-0.03489, -0.112, 0.3336), (-0.03489, 0.112, 0.3336), (0.03489, -0.112, 0.3336), (0.03489, 0.112, 0.3336)], [], [(0, 1, 3, 2), (2, 3, 7, 6), (6, 7, 5, 4), (4, 5, 1, 0), (6, 4, 18, 19), (5, 7, 11, 10), (9, 8, 12, 13), (3, 1, 8, 9), (1, 5, 10, 8), (7, 3, 9, 11), (15, 13, 12, 14), (8, 10, 14, 12), (11, 9, 13, 15), (10, 11, 15, 14), (17, 19, 18, 16), (4, 0, 16, 18), (2, 6, 19, 17), (0, 2, 17, 16)])
me_cube_007.polygons.foreach_set('use_smooth', [True] * 18)
_uv = me_cube_007.uv_layers.new(name='UVMap')
_uv.uv.foreach_set('vector', [0.375, 0.0, 0.625, 0.0, 0.625, 0.25, 0.375, 0.25, 0.375, 0.25, 0.625, 0.25, 0.625, 0.5, 0.375, 0.5, 0.375, 0.5, 0.625, 0.5, 0.625, 0.75, 0.375, 0.75, 0.375, 0.75, 0.625, 0.75, 0.625, 1.0, 0.375, 1.0, 0.375, 0.5, 0.375, 0.75, 0.375, 0.75, 0.375, 0.5, 0.625, 0.75, 0.625, 0.5, 0.625, 0.5, 0.625, 0.75, 0.625, 0.25, 0.625, 0.0, 0.625, 0.0, 0.625, 0.25, 0.625, 0.25, 0.625, 0.0, 0.625, 0.0, 0.625, 0.25, 0.625, 1.0, 0.625, 0.75, 0.625, 0.75, 0.625, 1.0, 0.625, 0.5, 0.625, 0.25, 0.625, 0.25, 0.625, 0.5, 0.625, 0.5, 0.875, 0.5, 0.875, 0.75, 0.625, 0.75, 0.625, 1.0, 0.625, 0.75, 0.625, 0.75, 0.625, 1.0, 0.625, 0.5, 0.625, 0.25, 0.625, 0.25, 0.625, 0.5, 0.625, 0.75, 0.625, 0.5, 0.625, 0.5, 0.625, 0.75, 0.125, 0.5, 0.375, 0.5, 0.375, 0.75, 0.125, 0.75, 0.375, 0.75, 0.375, 1.0, 0.375, 1.0, 0.375, 0.75, 0.375, 0.25, 0.375, 0.5, 0.375, 0.5, 0.375, 0.25, 0.375, 0.0, 0.375, 0.25, 0.375, 0.25, 0.375, 0.0])
me_cube_007.materials.append(mat_planta)
me_cube_007.update()
me_cube_008 = bpy.data.meshes.new('Cube.008')
me_cube_008.from_pydata([(-0.05469, -0.1755, 0.7514), (-0.05469, -0.1755, 2.841), (-0.05469, 0.1755, 0.7514), (-0.05469, 0.1755, 2.841), (0.05469, -0.1755, 0.7514), (0.05469, -0.1755, 2.841), (0.05469, 0.1755, 0.7514), (0.05469, 0.1755, 2.841), (-0.04099, -0.1315, 3.403), (-0.04099, 0.1315, 3.403), (0.04099, -0.1315, 3.403), (0.04099, 0.1315, 3.403), (-0.01709, -0.05483, 3.918), (-0.01709, 0.05483, 3.918), (0.01709, -0.05483, 3.918), (0.01709, 0.05483, 3.918), (-0.03489, -0.112, 0.3336), (-0.03489, 0.112, 0.3336), (0.03489, -0.112, 0.3336), (0.03489, 0.112, 0.3336)], [], [(0, 1, 3, 2), (2, 3, 7, 6), (6, 7, 5, 4), (4, 5, 1, 0), (6, 4, 18, 19), (5, 7, 11, 10), (9, 8, 12, 13), (3, 1, 8, 9), (1, 5, 10, 8), (7, 3, 9, 11), (15, 13, 12, 14), (8, 10, 14, 12), (11, 9, 13, 15), (10, 11, 15, 14), (17, 19, 18, 16), (4, 0, 16, 18), (2, 6, 19, 17), (0, 2, 17, 16)])
me_cube_008.polygons.foreach_set('use_smooth', [True] * 18)
_uv = me_cube_008.uv_layers.new(name='UVMap')
_uv.uv.foreach_set('vector', [0.375, 0.0, 0.625, 0.0, 0.625, 0.25, 0.375, 0.25, 0.375, 0.25, 0.625, 0.25, 0.625, 0.5, 0.375, 0.5, 0.375, 0.5, 0.625, 0.5, 0.625, 0.75, 0.375, 0.75, 0.375, 0.75, 0.625, 0.75, 0.625, 1.0, 0.375, 1.0, 0.375, 0.5, 0.375, 0.75, 0.375, 0.75, 0.375, 0.5, 0.625, 0.75, 0.625, 0.5, 0.625, 0.5, 0.625, 0.75, 0.625, 0.25, 0.625, 0.0, 0.625, 0.0, 0.625, 0.25, 0.625, 0.25, 0.625, 0.0, 0.625, 0.0, 0.625, 0.25, 0.625, 1.0, 0.625, 0.75, 0.625, 0.75, 0.625, 1.0, 0.625, 0.5, 0.625, 0.25, 0.625, 0.25, 0.625, 0.5, 0.625, 0.5, 0.875, 0.5, 0.875, 0.75, 0.625, 0.75, 0.625, 1.0, 0.625, 0.75, 0.625, 0.75, 0.625, 1.0, 0.625, 0.5, 0.625, 0.25, 0.625, 0.25, 0.625, 0.5, 0.625, 0.75, 0.625, 0.5, 0.625, 0.5, 0.625, 0.75, 0.125, 0.5, 0.375, 0.5, 0.375, 0.75, 0.125, 0.75, 0.375, 0.75, 0.375, 1.0, 0.375, 1.0, 0.375, 0.75, 0.375, 0.25, 0.375, 0.5, 0.375, 0.5, 0.375, 0.25, 0.375, 0.0, 0.375, 0.25, 0.375, 0.25, 0.375, 0.0])
me_cube_008.materials.append(mat_planta)
me_cube_008.update()
me_cube_009 = bpy.data.meshes.new('Cube.009')
me_cube_009.from_pydata([(-0.05469, -0.1755, 0.7514), (-0.05469, -0.1755, 2.841), (-0.05469, 0.1755, 0.7514), (-0.05469, 0.1755, 2.841), (0.05469, -0.1755, 0.7514), (0.05469, -0.1755, 2.841), (0.05469, 0.1755, 0.7514), (0.05469, 0.1755, 2.841), (-0.04099, -0.1315, 3.403), (-0.04099, 0.1315, 3.403), (0.04099, -0.1315, 3.403), (0.04099, 0.1315, 3.403), (-0.01709, -0.05483, 3.918), (-0.01709, 0.05483, 3.918), (0.01709, -0.05483, 3.918), (0.01709, 0.05483, 3.918), (-0.03489, -0.112, 0.3336), (-0.03489, 0.112, 0.3336), (0.03489, -0.112, 0.3336), (0.03489, 0.112, 0.3336)], [], [(0, 1, 3, 2), (2, 3, 7, 6), (6, 7, 5, 4), (4, 5, 1, 0), (6, 4, 18, 19), (5, 7, 11, 10), (9, 8, 12, 13), (3, 1, 8, 9), (1, 5, 10, 8), (7, 3, 9, 11), (15, 13, 12, 14), (8, 10, 14, 12), (11, 9, 13, 15), (10, 11, 15, 14), (17, 19, 18, 16), (4, 0, 16, 18), (2, 6, 19, 17), (0, 2, 17, 16)])
me_cube_009.polygons.foreach_set('use_smooth', [True] * 18)
_uv = me_cube_009.uv_layers.new(name='UVMap')
_uv.uv.foreach_set('vector', [0.25, 8.659e-05, 0.5, 8.659e-05, 0.5, 0.25, 0.25, 0.25, 0.25, 0.25, 0.5, 0.25, 0.5, 0.5, 0.25, 0.5, 0.25, 0.5, 0.5, 0.5, 0.5, 0.75, 0.25, 0.75, 0.25, 0.75, 0.5, 0.75, 0.5, 0.9999, 0.25, 0.9999, 0.25, 0.5, 0.25, 0.75, 0.25, 0.75, 0.25, 0.5, 0.5, 0.75, 0.5, 0.5, 0.5, 0.5, 0.5, 0.75, 0.5, 0.25, 0.5, 8.659e-05, 0.5, 8.659e-05, 0.5, 0.25, 0.5, 0.25, 0.5, 8.659e-05, 0.5, 8.659e-05, 0.5, 0.25, 0.5, 0.9999, 0.5, 0.75, 0.5, 0.75, 0.5, 0.9999, 0.5, 0.5, 0.5, 0.25, 0.5, 0.25, 0.5, 0.5, 0.5, 0.5, 0.75, 0.5, 0.75, 0.75, 0.5, 0.75, 0.5, 0.9999, 0.5, 0.75, 0.5, 0.75, 0.5, 0.9999, 0.5, 0.5, 0.5, 0.25, 0.5, 0.25, 0.5, 0.5, 0.5, 0.75, 0.5, 0.5, 0.5, 0.5, 0.5, 0.75, 8.659e-05, 0.5, 0.25, 0.5, 0.25, 0.75, 8.659e-05, 0.75, 0.25, 0.75, 0.25, 0.9999, 0.25, 0.9999, 0.25, 0.75, 0.25, 0.25, 0.25, 0.5, 0.25, 0.5, 0.25, 0.25, 0.25, 8.659e-05, 0.25, 0.25, 0.25, 0.25, 0.25, 8.659e-05])
me_cube_009.materials.append(mat_planta)
me_cube_009.update()

# ---- objects
ob_vaso = bpy.data.objects.new('Vaso', me_cylinder)
ob_planta = bpy.data.objects.new('Planta', me_cube_001)
ob_planta_001 = bpy.data.objects.new('Planta.001', me_cube_002)
ob_planta_002 = bpy.data.objects.new('Planta.002', me_cube_003)
ob_planta_003 = bpy.data.objects.new('Planta.003', me_cube_004)
ob_planta_004 = bpy.data.objects.new('Planta.004', me_cube_005)
ob_planta_005 = bpy.data.objects.new('Planta.005', me_cube_006)
ob_planta_006 = bpy.data.objects.new('Planta.006', me_cube_007)
ob_planta_007 = bpy.data.objects.new('Planta.007', me_cube_008)
ob_planta_008 = bpy.data.objects.new('Planta.008', me_cube_009)

# ---- transforms, parenting, visibility, modifiers, constraints
ob_vaso.location = (0.0, 0.0, 0.0)
ob_vaso.scale = (1.0, 1.0, 0.7104)
_m = ob_vaso.modifiers.new('Auto Smooth', 'NODES')
_m.node_group = ng_auto_smooth
_gi = [s.identifier for s in ng_auto_smooth.interface.items_tree if s.item_type == 'SOCKET' and s.in_out == 'INPUT']
_m[_gi[1]] = 0.5236  # Angle
ob_planta.location = (0.2428, -0.007689, -0.07798)
ob_planta.scale = (1.189, 1.189, 1.189)
_m = ob_planta.modifiers.new('Subdivision', 'SUBSURF')
_m.render_levels = 1
_m = ob_planta.modifiers.new('SimpleDeform', 'SIMPLE_DEFORM')
_m.deform_method = 'BEND'
_m.deform_axis = 'Y'
_m.factor = 0.8639
_m.angle = 0.8639
ob_planta_001.location = (0.1465, 0.2239, -0.07798)
ob_planta_001.rotation_euler = (0.0, -0.0, 1.226)
ob_planta_001.scale = (1.277, 1.277, 1.277)
_m = ob_planta_001.modifiers.new('Subdivision', 'SUBSURF')
_m.render_levels = 1
_m = ob_planta_001.modifiers.new('SimpleDeform', 'SIMPLE_DEFORM')
_m.deform_method = 'BEND'
_m.deform_axis = 'Y'
_m.factor = 1.122
_m.angle = 1.122
ob_planta_002.location = (0.1544, -0.2395, -0.07798)
ob_planta_002.rotation_euler = (0.0, -0.0, -1.268)
ob_planta_002.scale = (1.383, 1.383, 1.383)
_m = ob_planta_002.modifiers.new('Subdivision', 'SUBSURF')
_m.render_levels = 1
_m = ob_planta_002.modifiers.new('SimpleDeform', 'SIMPLE_DEFORM')
_m.deform_method = 'BEND'
_m.deform_axis = 'Y'
_m.factor = 0.6545
_m.angle = 0.6545
ob_planta_003.location = (-0.1988, -0.1608, -0.07798)
ob_planta_003.rotation_euler = (0.0, -0.0, -1.91)
ob_planta_003.scale = (1.478, 1.478, 1.478)
_m = ob_planta_003.modifiers.new('Subdivision', 'SUBSURF')
_m.render_levels = 1
_m = ob_planta_003.modifiers.new('SimpleDeform', 'SIMPLE_DEFORM')
_m.deform_method = 'BEND'
_m.deform_axis = 'Y'
_m.factor = 1.257
_m.angle = 1.257
ob_planta_004.location = (-0.1032, 0.2905, -0.07798)
ob_planta_004.rotation_euler = (0.0, -0.0, -4.162)
ob_planta_004.scale = (1.411, 1.411, 1.411)
_m = ob_planta_004.modifiers.new('Subdivision', 'SUBSURF')
_m.render_levels = 1
_m = ob_planta_004.modifiers.new('SimpleDeform', 'SIMPLE_DEFORM')
_m.deform_method = 'BEND'
_m.deform_axis = 'Y'
_m.factor = 0.9791
_m.angle = 0.9791
ob_planta_005.location = (-0.3096, 0.03021, -0.07798)
ob_planta_005.rotation_euler = (0.0, -0.0, -3.125)
ob_planta_005.scale = (1.179, 1.179, 1.179)
_m = ob_planta_005.modifiers.new('Subdivision', 'SUBSURF')
_m.render_levels = 1
_m = ob_planta_005.modifiers.new('SimpleDeform', 'SIMPLE_DEFORM')
_m.deform_method = 'BEND'
_m.deform_axis = 'Y'
_m.factor = 0.8988
_m.angle = 0.8988
ob_planta_006.location = (-0.069, -0.06073, -0.07798)
ob_planta_006.rotation_euler = (0.0, -0.0, -1.66)
ob_planta_006.scale = (1.478, 1.478, 1.478)
_m = ob_planta_006.modifiers.new('Subdivision', 'SUBSURF')
_m.render_levels = 1
_m = ob_planta_006.modifiers.new('SimpleDeform', 'SIMPLE_DEFORM')
_m.deform_method = 'BEND'
_m.deform_axis = 'Y'
_m.factor = 0.48
_m.angle = 0.48
ob_planta_007.location = (0.1027, 0.0786, -0.07798)
ob_planta_007.rotation_euler = (0.0, -0.0, -5.578)
ob_planta_007.scale = (1.478, 1.478, 1.478)
_m = ob_planta_007.modifiers.new('Subdivision', 'SUBSURF')
_m.render_levels = 1
_m = ob_planta_007.modifiers.new('SimpleDeform', 'SIMPLE_DEFORM')
_m.deform_method = 'BEND'
_m.deform_axis = 'Y'
_m.factor = 0.5393
_m.angle = 0.5393
ob_planta_008.location = (-0.09481, 0.08683, -0.07798)
ob_planta_008.rotation_euler = (0.0, -0.0, -3.562)
ob_planta_008.scale = (1.478, 1.478, 1.478)
_m = ob_planta_008.modifiers.new('Subdivision', 'SUBSURF')
_m.render_levels = 1
_m = ob_planta_008.modifiers.new('SimpleDeform', 'SIMPLE_DEFORM')
_m.deform_method = 'BEND'
_m.deform_axis = 'Y'
_m.factor = 0.5306
_m.angle = 0.5306

# ---- collection membership
col_collection.objects.link(ob_vaso)
col_collection.objects.link(ob_planta)
col_collection.objects.link(ob_planta_001)
col_collection.objects.link(ob_planta_002)
col_collection.objects.link(ob_planta_003)
col_collection.objects.link(ob_planta_004)
col_collection.objects.link(ob_planta_005)
col_collection.objects.link(ob_planta_006)
col_collection.objects.link(ob_planta_007)
col_collection.objects.link(ob_planta_008)

# ---- scene / render settings (as saved in the file)
scene.frame_start = 1; scene.frame_end = 250; scene.frame_set(47)
scene.render.engine = 'BLENDER_EEVEE_NEXT'
scene.cycles.sampling_pattern = 'TABULATED_SOBOL'
bpy.context.view_layer.update()

# ---- added for rendering (the .blend has no active camera and no usable light): camera, sun
cam_auto = bpy.data.cameras.new('AutoCamera')
cam_auto.lens = 50.0
cam_auto.sensor_width = 36.0
cam_auto.clip_end = 1000.0
ob_auto_camera = bpy.data.objects.new('AutoCamera', cam_auto)
scene.collection.objects.link(ob_auto_camera)
ob_auto_camera.location = (9.10979, -11.3016, 9.67475)
ob_auto_camera.rotation_euler = (1.09748, -7.21219e-08, 0.694738)
scene.camera = ob_auto_camera
light_auto_sun = bpy.data.lights.new('AutoSun', 'SUN')
light_auto_sun.energy = 3.0
light_auto_sun.angle = 0.0523599
ob_auto_sun = bpy.data.objects.new('AutoSun', light_auto_sun)
scene.collection.objects.link(ob_auto_sun)
ob_auto_sun.rotation_euler = (0.872665, 0.174533, 0.523599)
bpy.context.view_layer.update()

